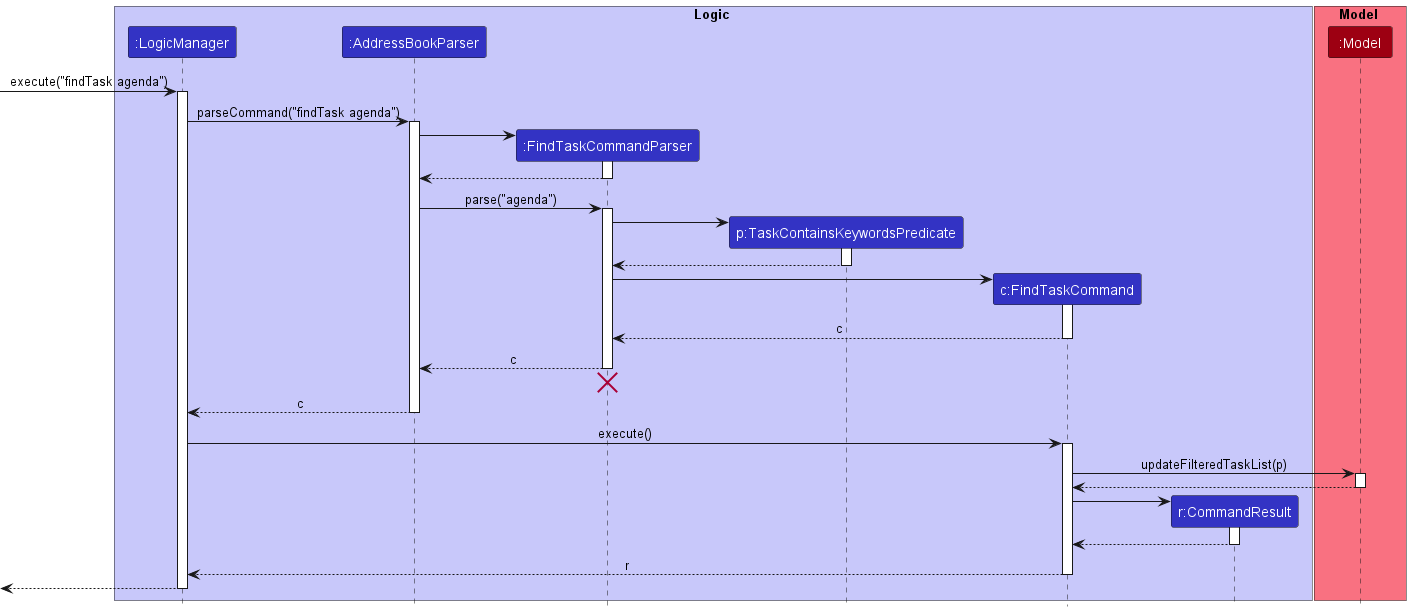

The diagram above was rendered by PlantUML. Its source (embedded in the PNG):
@startuml
!include style.puml
skinparam ArrowFontStyle plain

box Logic LOGIC_COLOR_T1
participant ":LogicManager" as LogicManager LOGIC_COLOR
participant ":AddressBookParser" as AddressBookParser LOGIC_COLOR
participant ":FindTaskCommandParser" as FindTaskCommandParser LOGIC_COLOR
participant "p:TaskContainsKeywordsPredicate" as TaskContainsKeywordsPredicate LOGIC_COLOR
participant "c:FindTaskCommand" as FindTaskCommand LOGIC_COLOR
participant "r:CommandResult" as CommandResult LOGIC_COLOR
end box

box Model MODEL_COLOR_T1
participant ":Model" as Model MODEL_COLOR
end box

[-> LogicManager : execute("findTask agenda")
activate LogicManager

LogicManager -> AddressBookParser : parseCommand("findTask agenda")
activate AddressBookParser

create FindTaskCommandParser
AddressBookParser -> FindTaskCommandParser
activate FindTaskCommandParser

FindTaskCommandParser --> AddressBookParser
deactivate FindTaskCommandParser

AddressBookParser -> FindTaskCommandParser : parse("agenda")
activate FindTaskCommandParser

create TaskContainsKeywordsPredicate
FindTaskCommandParser -> TaskContainsKeywordsPredicate
activate TaskContainsKeywordsPredicate

TaskContainsKeywordsPredicate --> FindTaskCommandParser
deactivate TaskContainsKeywordsPredicate

create FindTaskCommand
FindTaskCommandParser -> FindTaskCommand
activate FindTaskCommand

FindTaskCommand --> FindTaskCommandParser : c
deactivate FindTaskCommand

FindTaskCommandParser --> AddressBookParser : c
deactivate FindTaskCommandParser
'Hidden arrow to position the destroy marker below the end of the activation bar.
FindTaskCommandParser -[hidden]-> AddressBookParser
destroy FindTaskCommandParser

AddressBookParser --> LogicManager : c
deactivate AddressBookParser

LogicManager -> FindTaskCommand : execute()
activate FindTaskCommand

FindTaskCommand -> Model : updateFilteredTaskList(p)
activate Model

Model --> FindTaskCommand
deactivate Model

create CommandResult
FindTaskCommand -> CommandResult
activate CommandResult

CommandResult --> FindTaskCommand
deactivate CommandResult

FindTaskCommand --> LogicManager : r
deactivate FindTaskCommand

[<--LogicManager
deactivate LogicManager
@enduml